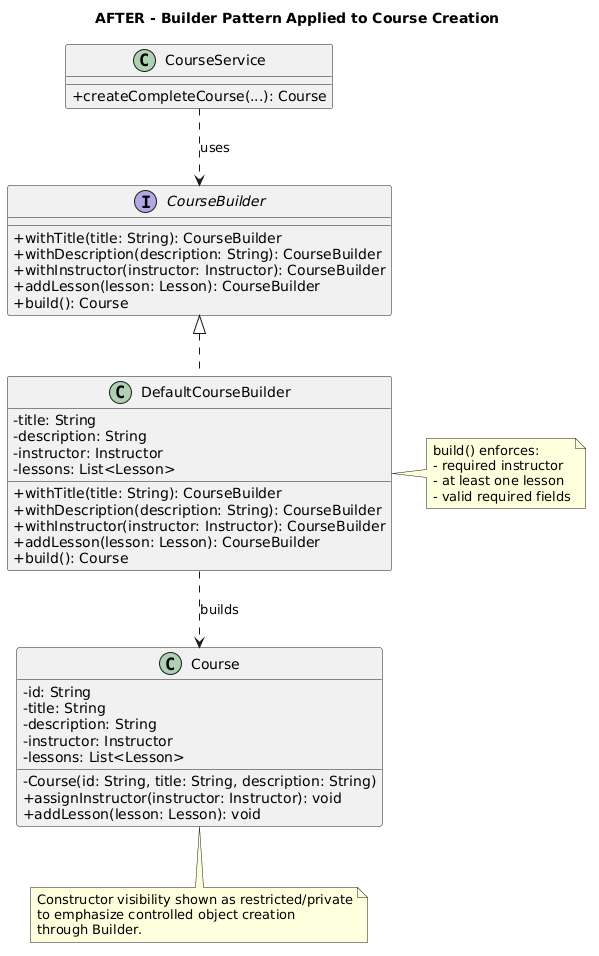

The diagram above was rendered by PlantUML. Its source (embedded in the PNG):
@startuml
title AFTER - Builder Pattern Applied to Course Creation

skinparam classAttributeIconSize 0
skinparam shadowing false

class Course {
  -id: String
  -title: String
  -description: String
  -instructor: Instructor
  -lessons: List<Lesson>
  -Course(id: String, title: String, description: String)
  +assignInstructor(instructor: Instructor): void
  +addLesson(lesson: Lesson): void
}

interface CourseBuilder {
  +withTitle(title: String): CourseBuilder
  +withDescription(description: String): CourseBuilder
  +withInstructor(instructor: Instructor): CourseBuilder
  +addLesson(lesson: Lesson): CourseBuilder
  +build(): Course
}

class DefaultCourseBuilder {
  -title: String
  -description: String
  -instructor: Instructor
  -lessons: List<Lesson>
  +withTitle(title: String): CourseBuilder
  +withDescription(description: String): CourseBuilder
  +withInstructor(instructor: Instructor): CourseBuilder
  +addLesson(lesson: Lesson): CourseBuilder
  +build(): Course
}

class CourseService {
  +createCompleteCourse(...): Course
}

CourseBuilder <|.. DefaultCourseBuilder
DefaultCourseBuilder ..> Course : builds
CourseService ..> CourseBuilder : uses

note right of DefaultCourseBuilder
build() enforces:
- required instructor
- at least one lesson
- valid required fields
end note

note bottom of Course
Constructor visibility shown as restricted/private
to emphasize controlled object creation
through Builder.
end note
@enduml